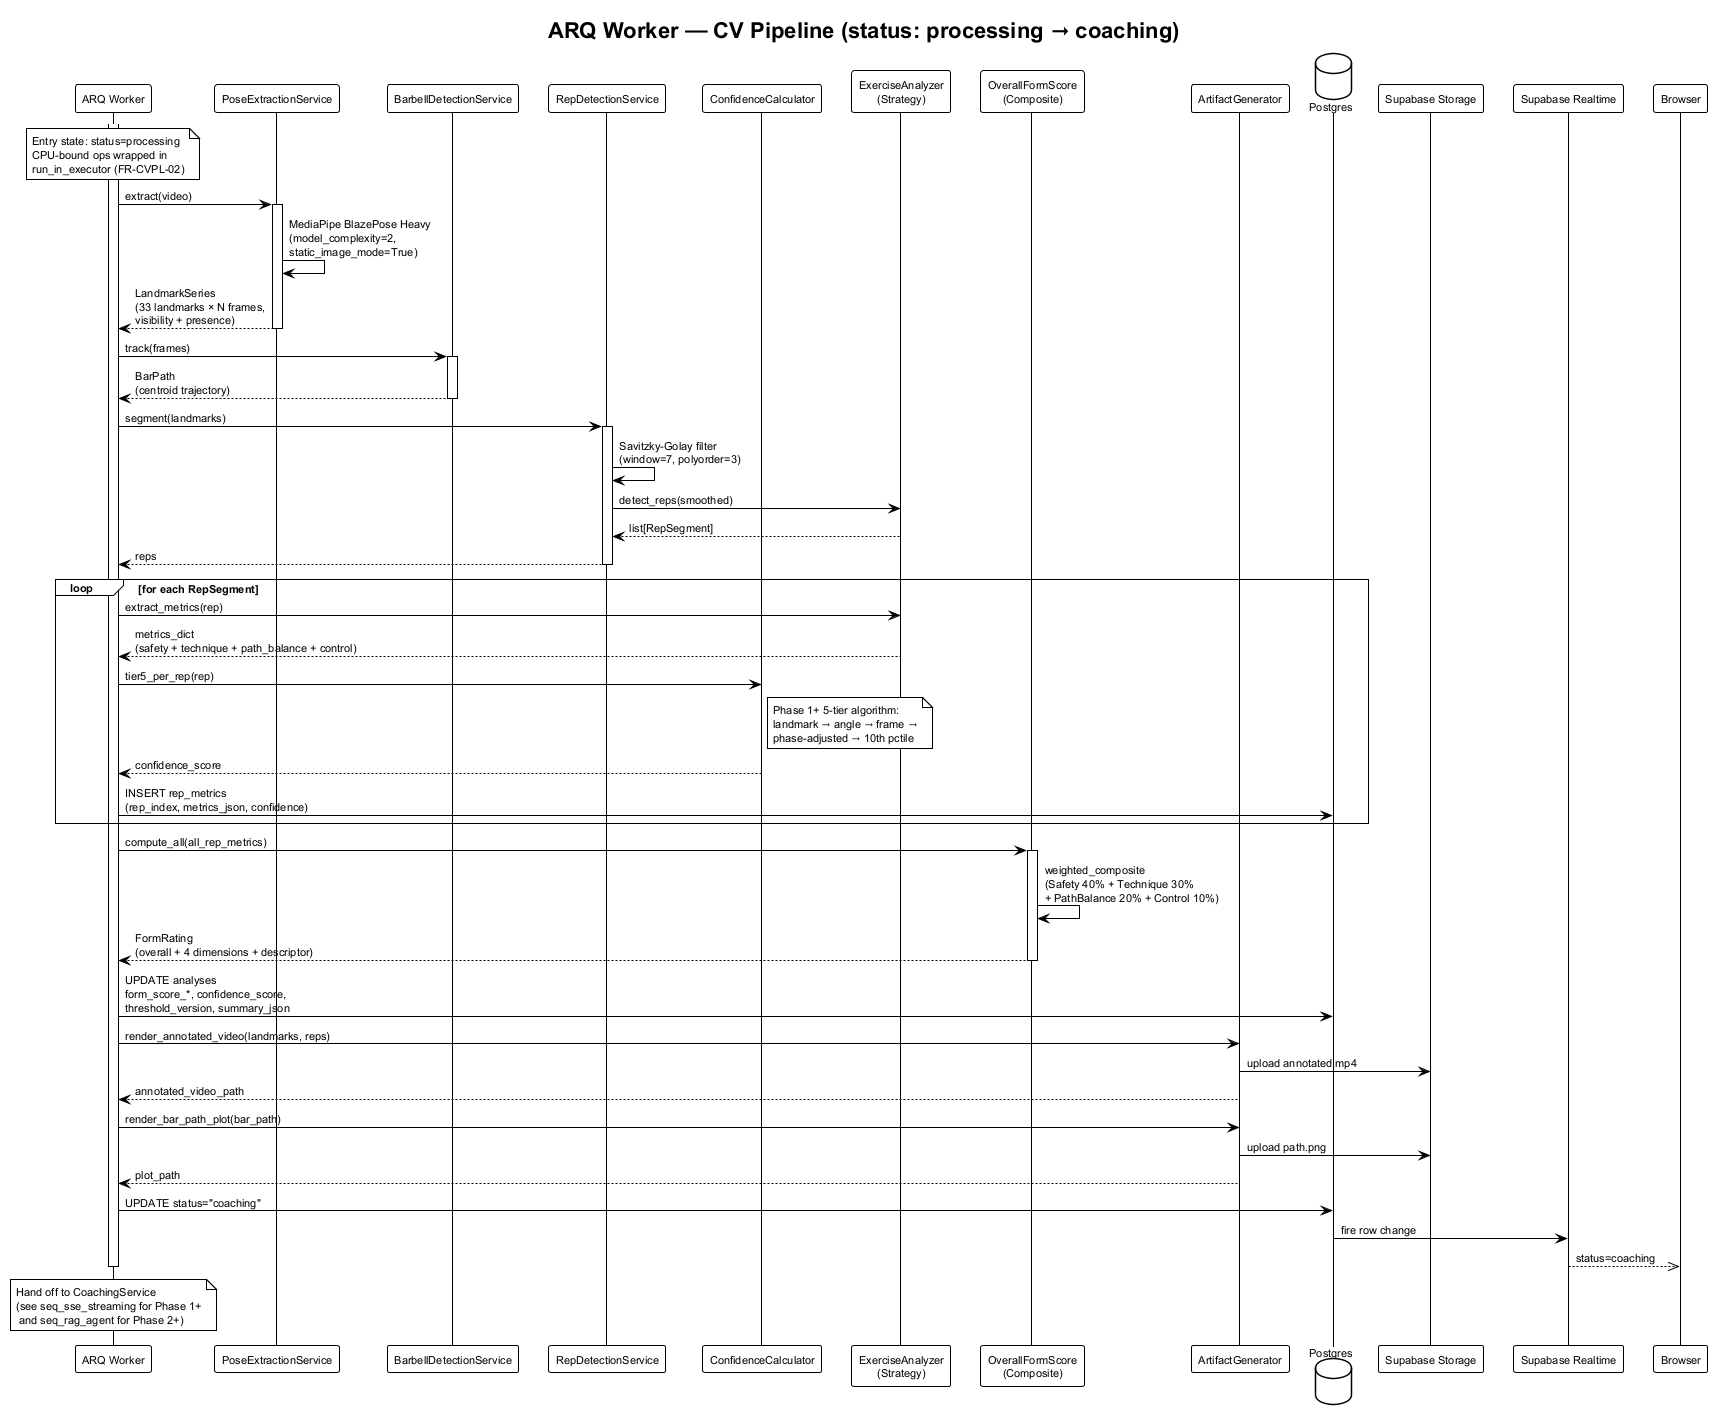

The diagram above was rendered by PlantUML. Its source (embedded in the PNG):
@startuml seq_cv_pipeline
' Sequence — SRS §3.5 FR-CVPL, §3.6 FR-BDET, §3.7 FR-REPM, §3.9 FR-SCOR
' ARQ worker pipe-and-filter: landmark → smoothing → rep detect → metrics → score → artifacts

!theme plain
skinparam shadowing false
skinparam defaultFontName "Helvetica"
skinparam defaultFontSize 11
title ARQ Worker — CV Pipeline (status: processing → coaching)

participant "ARQ Worker" as Worker
participant "PoseExtractionService" as Pose
participant "BarbellDetectionService" as Bar
participant "RepDetectionService" as Rep
participant "ConfidenceCalculator" as Conf
participant "ExerciseAnalyzer\n(Strategy)" as Analyzer
participant "OverallFormScore\n(Composite)" as Score
participant "ArtifactGenerator" as Art
database "Postgres" as DB
participant "Supabase Storage" as Storage
participant "Supabase Realtime" as RT

activate Worker
note over Worker
  Entry state: status=processing
  CPU-bound ops wrapped in
  run_in_executor (FR-CVPL-02)
end note

Worker -> Pose : extract(video)
activate Pose
Pose -> Pose : MediaPipe BlazePose Heavy\n(model_complexity=2,\nstatic_image_mode=True)
Pose --> Worker : LandmarkSeries\n(33 landmarks × N frames,\nvisibility + presence)
deactivate Pose

Worker -> Bar : track(frames)
activate Bar
Bar --> Worker : BarPath\n(centroid trajectory)
deactivate Bar

Worker -> Rep : segment(landmarks)
activate Rep
Rep -> Rep : Savitzky-Golay filter\n(window=7, polyorder=3)
Rep -> Analyzer : detect_reps(smoothed)
Analyzer --> Rep : list[RepSegment]
Rep --> Worker : reps
deactivate Rep

loop for each RepSegment
  Worker -> Analyzer : extract_metrics(rep)
  Analyzer --> Worker : metrics_dict\n(safety + technique + path_balance + control)
  Worker -> Conf : tier5_per_rep(rep)
  note right of Conf
    Phase 1+ 5-tier algorithm:
    landmark → angle → frame →
    phase-adjusted → 10th pctile
  end note
  Conf --> Worker : confidence_score
  Worker -> DB : INSERT rep_metrics\n(rep_index, metrics_json, confidence)
end

Worker -> Score : compute_all(all_rep_metrics)
activate Score
Score -> Score : weighted_composite\n(Safety 40% + Technique 30%\n+ PathBalance 20% + Control 10%)
Score --> Worker : FormRating\n(overall + 4 dimensions + descriptor)
deactivate Score

Worker -> DB : UPDATE analyses\nform_score_*, confidence_score,\nthreshold_version, summary_json

Worker -> Art : render_annotated_video(landmarks, reps)
Art -> Storage : upload annotated.mp4
Art --> Worker : annotated_video_path

Worker -> Art : render_bar_path_plot(bar_path)
Art -> Storage : upload path.png
Art --> Worker : plot_path

Worker -> DB : UPDATE status="coaching"
DB -> RT : fire row change
RT -->> "Browser" : status=coaching

note over Worker
  Hand off to CoachingService
  (see seq_sse_streaming for Phase 1+
   and seq_rag_agent for Phase 2+)
end note
deactivate Worker

@enduml